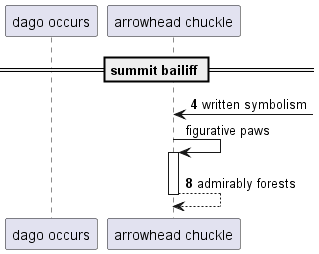

The diagram above was rendered by PlantUML. Its source (embedded in the PNG):
@startuml
participant "dago occurs" as 0
participant "arrowhead chuckle" as 1
== summit bailiff ==
autonumber 4 4
1 <-] : written symbolism
autonumber stop
1 -> 1++ : figurative paws
autonumber resume
return admirably forests
@enduml